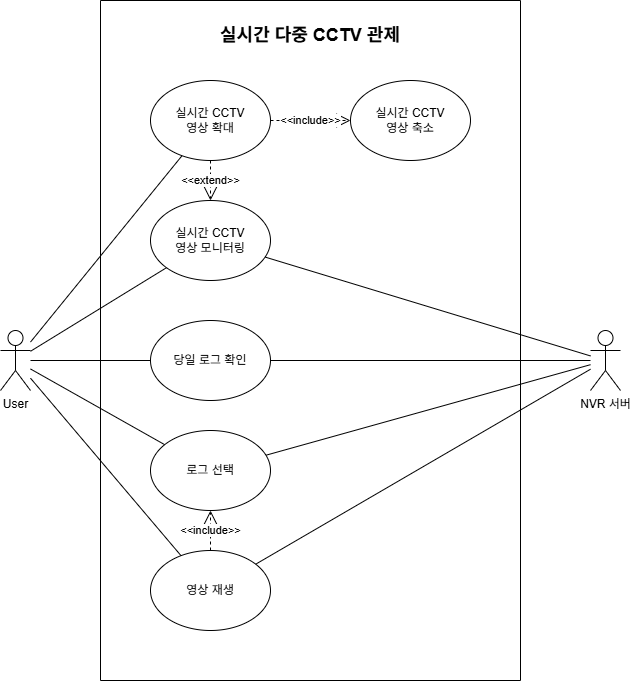

The diagram above was exported from draw.io. Its source (the exported page's mxGraphModel, read from the mxfile embedded in the PNG):
<mxGraphModel dx="1518" dy="655" grid="1" gridSize="10" guides="1" tooltips="1" connect="1" arrows="1" fold="1" page="1" pageScale="1" pageWidth="827" pageHeight="1169" math="0" shadow="0">
  <root>
    <mxCell id="0" />
    <mxCell id="1" parent="0" />
    <mxCell id="JCLR1ulV4QS4iOCc_mwq-1" value="User" style="shape=umlActor;verticalLabelPosition=bottom;verticalAlign=top;html=1;outlineConnect=0;" parent="1" vertex="1">
      <mxGeometry x="90" y="350" width="30" height="60" as="geometry" />
    </mxCell>
    <mxCell id="JCLR1ulV4QS4iOCc_mwq-15" value="" style="endArrow=none;html=1;rounded=0;" parent="1" source="JCLR1ulV4QS4iOCc_mwq-1" target="JCLR1ulV4QS4iOCc_mwq-6" edge="1">
      <mxGeometry width="50" height="50" relative="1" as="geometry">
        <mxPoint x="450" y="290" as="sourcePoint" />
        <mxPoint x="500" y="240" as="targetPoint" />
      </mxGeometry>
    </mxCell>
    <mxCell id="JCLR1ulV4QS4iOCc_mwq-16" value="" style="endArrow=none;html=1;rounded=0;" parent="1" source="JCLR1ulV4QS4iOCc_mwq-1" target="JCLR1ulV4QS4iOCc_mwq-9" edge="1">
      <mxGeometry width="50" height="50" relative="1" as="geometry">
        <mxPoint x="130" y="263" as="sourcePoint" />
        <mxPoint x="350" y="163" as="targetPoint" />
      </mxGeometry>
    </mxCell>
    <mxCell id="JCLR1ulV4QS4iOCc_mwq-17" value="" style="endArrow=none;html=1;rounded=0;" parent="1" source="JCLR1ulV4QS4iOCc_mwq-1" target="JCLR1ulV4QS4iOCc_mwq-7" edge="1">
      <mxGeometry width="50" height="50" relative="1" as="geometry">
        <mxPoint x="140" y="273" as="sourcePoint" />
        <mxPoint x="360" y="173" as="targetPoint" />
      </mxGeometry>
    </mxCell>
    <mxCell id="IFmkJmqAyaBT2ZzwCyXC-4" value="NVR 서버" style="shape=umlActor;verticalLabelPosition=bottom;verticalAlign=top;html=1;outlineConnect=0;" parent="1" vertex="1">
      <mxGeometry x="680" y="350" width="30" height="60" as="geometry" />
    </mxCell>
    <mxCell id="IFmkJmqAyaBT2ZzwCyXC-5" value="" style="endArrow=none;html=1;rounded=0;" parent="1" source="JCLR1ulV4QS4iOCc_mwq-6" target="IFmkJmqAyaBT2ZzwCyXC-4" edge="1">
      <mxGeometry width="50" height="50" relative="1" as="geometry">
        <mxPoint x="520" y="350" as="sourcePoint" />
        <mxPoint x="647" y="432" as="targetPoint" />
      </mxGeometry>
    </mxCell>
    <mxCell id="IFmkJmqAyaBT2ZzwCyXC-6" value="" style="endArrow=none;html=1;rounded=0;" parent="1" source="IFmkJmqAyaBT2ZzwCyXC-4" target="JCLR1ulV4QS4iOCc_mwq-9" edge="1">
      <mxGeometry width="50" height="50" relative="1" as="geometry">
        <mxPoint x="140" y="290" as="sourcePoint" />
        <mxPoint x="267" y="372" as="targetPoint" />
      </mxGeometry>
    </mxCell>
    <mxCell id="IFmkJmqAyaBT2ZzwCyXC-8" value="" style="swimlane;startSize=0;" parent="1" vertex="1">
      <mxGeometry x="190" y="20" width="420" height="680" as="geometry">
        <mxRectangle x="190" y="20" width="50" height="40" as="alternateBounds" />
      </mxGeometry>
    </mxCell>
    <mxCell id="IFmkJmqAyaBT2ZzwCyXC-11" value="&lt;font style=&quot;font-size: 18px;&quot;&gt;&lt;b&gt;실시간 다중 CCTV 관제&lt;/b&gt;&lt;/font&gt;" style="text;html=1;align=center;verticalAlign=middle;whiteSpace=wrap;rounded=0;" parent="IFmkJmqAyaBT2ZzwCyXC-8" vertex="1">
      <mxGeometry x="100" y="20" width="220" height="30" as="geometry" />
    </mxCell>
    <mxCell id="JCLR1ulV4QS4iOCc_mwq-8" value="실시간 CCTV&lt;div&gt;영상 축소&lt;/div&gt;" style="ellipse;whiteSpace=wrap;html=1;" parent="IFmkJmqAyaBT2ZzwCyXC-8" vertex="1">
      <mxGeometry x="250" y="80" width="120" height="80" as="geometry" />
    </mxCell>
    <mxCell id="JCLR1ulV4QS4iOCc_mwq-7" value="실시간 CCTV&lt;div&gt;영상 확대&lt;/div&gt;" style="ellipse;whiteSpace=wrap;html=1;" parent="IFmkJmqAyaBT2ZzwCyXC-8" vertex="1">
      <mxGeometry x="50" y="80" width="120" height="80" as="geometry" />
    </mxCell>
    <mxCell id="JCLR1ulV4QS4iOCc_mwq-6" value="실시간 CCTV&lt;div&gt;영상 모니터링&lt;/div&gt;" style="ellipse;whiteSpace=wrap;html=1;" parent="IFmkJmqAyaBT2ZzwCyXC-8" vertex="1">
      <mxGeometry x="50" y="200" width="120" height="80" as="geometry" />
    </mxCell>
    <mxCell id="JCLR1ulV4QS4iOCc_mwq-9" value="당일 로그 확인" style="ellipse;whiteSpace=wrap;html=1;" parent="IFmkJmqAyaBT2ZzwCyXC-8" vertex="1">
      <mxGeometry x="50" y="320" width="120" height="80" as="geometry" />
    </mxCell>
    <mxCell id="IFmkJmqAyaBT2ZzwCyXC-1" value="&amp;lt;&amp;lt;include&amp;gt;&amp;gt;" style="endArrow=open;endSize=12;dashed=1;html=1;rounded=0;" parent="IFmkJmqAyaBT2ZzwCyXC-8" source="JCLR1ulV4QS4iOCc_mwq-7" target="JCLR1ulV4QS4iOCc_mwq-8" edge="1">
      <mxGeometry width="160" relative="1" as="geometry">
        <mxPoint x="270" y="150" as="sourcePoint" />
        <mxPoint x="150" y="150" as="targetPoint" />
        <Array as="points" />
      </mxGeometry>
    </mxCell>
    <mxCell id="IFmkJmqAyaBT2ZzwCyXC-2" value="&amp;lt;&amp;lt;extend&amp;gt;&amp;gt;" style="endArrow=open;endSize=12;dashed=1;html=1;rounded=0;" parent="IFmkJmqAyaBT2ZzwCyXC-8" source="JCLR1ulV4QS4iOCc_mwq-7" target="JCLR1ulV4QS4iOCc_mwq-6" edge="1">
      <mxGeometry width="160" relative="1" as="geometry">
        <mxPoint x="330" y="200" as="sourcePoint" />
        <mxPoint x="190" y="200" as="targetPoint" />
      </mxGeometry>
    </mxCell>
    <mxCell id="RnXxsaGtuXxHwLCS9Fap-1" value="로그 선택" style="ellipse;whiteSpace=wrap;html=1;" vertex="1" parent="IFmkJmqAyaBT2ZzwCyXC-8">
      <mxGeometry x="50" y="430" width="120" height="80" as="geometry" />
    </mxCell>
    <mxCell id="RnXxsaGtuXxHwLCS9Fap-2" value="영상 재생" style="ellipse;whiteSpace=wrap;html=1;" vertex="1" parent="IFmkJmqAyaBT2ZzwCyXC-8">
      <mxGeometry x="50" y="550" width="120" height="80" as="geometry" />
    </mxCell>
    <mxCell id="RnXxsaGtuXxHwLCS9Fap-3" value="&amp;lt;&amp;lt;include&amp;gt;&amp;gt;" style="endArrow=open;endSize=12;dashed=1;html=1;rounded=0;" edge="1" parent="IFmkJmqAyaBT2ZzwCyXC-8" source="RnXxsaGtuXxHwLCS9Fap-2" target="RnXxsaGtuXxHwLCS9Fap-1">
      <mxGeometry width="160" relative="1" as="geometry">
        <mxPoint x="10" y="520" as="sourcePoint" />
        <mxPoint x="10" y="480" as="targetPoint" />
      </mxGeometry>
    </mxCell>
    <mxCell id="VaakFblfpU193nOQP1CC-1" value="" style="endArrow=none;html=1;rounded=0;" edge="1" parent="1" source="JCLR1ulV4QS4iOCc_mwq-1" target="RnXxsaGtuXxHwLCS9Fap-1">
      <mxGeometry width="50" height="50" relative="1" as="geometry">
        <mxPoint x="130" y="279" as="sourcePoint" />
        <mxPoint x="266" y="363" as="targetPoint" />
      </mxGeometry>
    </mxCell>
    <mxCell id="VaakFblfpU193nOQP1CC-2" value="" style="endArrow=none;html=1;rounded=0;" edge="1" parent="1" source="JCLR1ulV4QS4iOCc_mwq-1" target="RnXxsaGtuXxHwLCS9Fap-2">
      <mxGeometry width="50" height="50" relative="1" as="geometry">
        <mxPoint x="140" y="289" as="sourcePoint" />
        <mxPoint x="276" y="373" as="targetPoint" />
      </mxGeometry>
    </mxCell>
    <mxCell id="VaakFblfpU193nOQP1CC-3" value="" style="endArrow=none;html=1;rounded=0;" edge="1" parent="1" source="RnXxsaGtuXxHwLCS9Fap-1" target="IFmkJmqAyaBT2ZzwCyXC-4">
      <mxGeometry width="50" height="50" relative="1" as="geometry">
        <mxPoint x="930" y="200" as="sourcePoint" />
        <mxPoint x="820" y="244" as="targetPoint" />
      </mxGeometry>
    </mxCell>
    <mxCell id="VaakFblfpU193nOQP1CC-4" value="" style="endArrow=none;html=1;rounded=0;" edge="1" parent="1" source="RnXxsaGtuXxHwLCS9Fap-2" target="IFmkJmqAyaBT2ZzwCyXC-4">
      <mxGeometry width="50" height="50" relative="1" as="geometry">
        <mxPoint x="160" y="309" as="sourcePoint" />
        <mxPoint x="296" y="393" as="targetPoint" />
      </mxGeometry>
    </mxCell>
  </root>
</mxGraphModel>